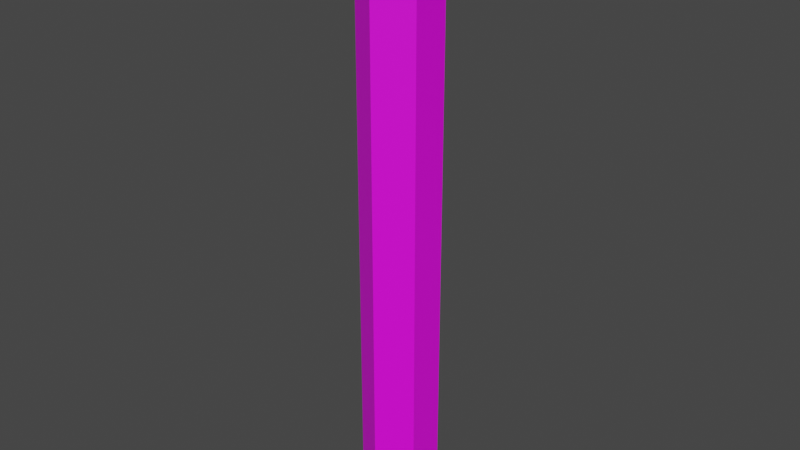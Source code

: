 # Source: Pipe01StraightShort.blend  (saved by Blender 3.6.11; exported with 4.5.12 LTS)
import bpy
from mathutils import Matrix  # noqa: F401  (used for matrix-valued properties, if any)

bpy.ops.wm.read_factory_settings(use_empty=True)
scene = bpy.context.scene
scene.name = 'Scene'

# ---- collections
col_collection = bpy.data.collections.new('Collection'); scene.collection.children.link(col_collection)

# ---- images (referenced by path relative to the original .blend; pixels are not part of the script)
import os
ASSET_DIR = os.environ.get("B2B_ASSET_DIR", "")  # directory of the original .blend (textures are referenced by path, not embedded)
HERE = os.path.dirname(os.path.abspath(__file__))  # packed textures are extracted next to this script under _unpacked/

def load_image(name, relpath, width, height, colorspace="sRGB"):
    """Load a texture the original file referenced (path relative to the .blend, or extracted next to this script)."""
    p = next((c for c in (os.path.join(HERE, relpath), os.path.join(ASSET_DIR, relpath)) if relpath and os.path.exists(c)), "")
    if p:
        img = bpy.data.images.load(p, check_existing=True)
        img.name = name
    else:  # same state as the original file: an image datablock whose file is absent (Cycles renders it pink)
        img = bpy.data.images.new(name, width, height)
        img.source = "FILE"
        img.filepath = "//" + (relpath or name)
    img.colorspace_settings.name = colorspace
    return img
img_pipe01_a_png = load_image('Pipe01_a.png', 'Pipe01_a.png', 1024, 1024, 'sRGB')

# ---- materials (node trees are filled in below, after node groups)
mat_material = bpy.data.materials.new('Material')
mat_material.alpha_threshold = 0.0
mat_material.use_transparent_shadow = False
mat_material.roughness = 0.5
mat_material.line_color = (0.0, 0.0, 0.0, 1.0)

# ---- material node trees
mat_material.use_nodes = True; mat_material.node_tree.nodes.clear()
_N = mat_material.node_tree.nodes; _L = mat_material.node_tree.links
n0 = _N.new('ShaderNodeOutputMaterial'); n0.name = 'Material Output'; n0.location = (300, 300)
n1 = _N.new('ShaderNodeBsdfPrincipled'); n1.name = 'Principled BSDF'; n1.location = (10, 300)
n1.distribution = 'GGX'
n1.subsurface_method = 'RANDOM_WALK_SKIN'
n1.inputs[3].default_value = 1.45
n1.inputs[27].default_value = (0.0, 0.0, 0.0, 1.0)
n1.inputs[28].default_value = 1.0
n2 = _N.new('ShaderNodeTexImage'); n2.name = 'Image Texture'; n2.location = (-280, 280)
n2.image = img_pipe01_a_png
n2.interpolation = 'Closest'
_L.new(n1.outputs[0], n0.inputs[0])
_L.new(n2.outputs[0], n1.inputs[0])
n0.is_active_output = True

# ---- world
world_world = bpy.data.worlds.new('World'); scene.world = world_world
world_world.use_nodes = True; world_world.node_tree.nodes.clear()
_N = world_world.node_tree.nodes; _L = world_world.node_tree.links
n0 = _N.new('ShaderNodeOutputWorld'); n0.name = 'World Output'; n0.location = (300, 300)
n1 = _N.new('ShaderNodeBackground'); n1.name = 'Background'; n1.location = (10, 300)
n1.inputs[0].default_value = (0.05088, 0.05088, 0.05088, 1.0)
_L.new(n1.outputs[0], n0.inputs[0])
n0.is_active_output = True
world_world.color = (0.05088, 0.05088, 0.05088)
world_world.use_sun_shadow = False
world_world.sun_shadow_jitter_overblur = 0.0

# ---- meshes
me_cylinder_002 = bpy.data.meshes.new('Cylinder.002')
me_cylinder_002.from_pydata([(0.0, 0.25, -2.0), (0.2165, 0.125, -2.0), (0.2165, -0.125, -2.0), (0.0, -0.25, -2.0), (-0.2165, -0.125, -2.0), (-0.2165, 0.125, -2.0), (0.0, 0.25, -2.0), (0.0, 0.25, 2.0), (0.2165, 0.125, -2.0), (0.2165, 0.125, 2.0), (0.2165, -0.125, -2.0), (0.2165, -0.125, 2.0), (0.0, -0.25, -2.0), (0.0, -0.25, 2.0), (-0.2165, -0.125, -2.0), (-0.2165, -0.125, 2.0), (-0.2165, 0.125, -2.0), (-0.2165, 0.125, 2.0), (-0.2706, 0.1562, 1.9), (-0.2706, -0.1562, 1.9), (0.0, -0.3125, 1.9), (0.2706, -0.1562, 1.9), (0.2706, 0.1562, 1.9), (0.0, 0.3125, 1.9), (0.0, 0.3125, 1.9), (0.2706, 0.1562, 1.9), (0.2706, -0.1562, 1.9), (0.0, -0.3125, 1.9), (-0.2706, -0.1562, 1.9), (-0.2706, 0.1562, 1.9), (0.0, 0.3125, 2.0), (0.2706, 0.1562, 2.0), (0.2706, -0.1562, 2.0), (0.0, -0.3125, 2.0), (-0.2706, -0.1562, 2.0), (-0.2706, 0.1562, 2.0)], [], [(3, 4, 5, 0), (0, 1, 2, 3), (6, 7, 9, 8), (8, 9, 11, 10), (10, 11, 13, 12), (12, 13, 15, 14), (14, 15, 17, 16), (16, 17, 7, 6), (26, 25, 31, 32), (22, 21, 20, 23), (19, 18, 23, 20), (34, 33, 30, 35), (29, 28, 34, 35), (27, 26, 32, 33), (25, 24, 30, 31), (24, 29, 35, 30), (28, 27, 33, 34), (31, 30, 33, 32)])
_uv = me_cylinder_002.uv_layers.new(name='UVMap')
_uv.uv.foreach_set('vector', [0.9844, 0.5156, 0.9844, 0.5703, 0.9297, 0.6016, 0.8828, 0.5703, 0.8828, 0.5703, 0.8828, 0.5156, 0.9297, 0.4844, 0.9844, 0.5156, 0.4453, 0.0, 0.4453, 1.0, 0.375, 1.0, 0.375, 0.0, 0.375, 0.0, 0.375, 1.0, 0.2969, 1.0, 0.2969, 0.0, 0.2969, 0.0, 0.2969, 1.0, 0.2188, 1.0, 0.2188, 0.0, 0.2188, 0.0, 0.2188, 1.0, 0.1484, 1.0, 0.1484, 0.0, 0.1484, 0.0, 0.1484, 1.0, 0.07031, 1.0, 0.07031, 0.0, 0.07031, 0.0, 0.07031, 1.0, 0.0, 1.0, 0.0, 0.0, 0.2969, 0.1484, 0.375, 0.1484, 0.375, 0.1719, 0.2969, 0.1719, 0.9922, 0.5078, 0.9297, 0.4688, 0.8672, 0.5078, 0.9922, 0.5781, 0.8672, 0.5781, 0.9297, 0.6172, 0.9922, 0.5781, 0.8672, 0.5078, 0.8672, 0.5781, 0.8672, 0.5078, 0.9922, 0.5781, 0.9297, 0.6172, 0.07031, 0.1484, 0.1484, 0.1484, 0.1484, 0.1719, 0.07031, 0.1719, 0.2188, 0.1484, 0.2969, 0.1484, 0.2969, 0.1719, 0.2188, 0.1719, 0.375, 0.1484, 0.4453, 0.1484, 0.4453, 0.1719, 0.375, 0.1719, 0.0, 0.1484, 0.07031, 0.1484, 0.07031, 0.1719, 0.0, 0.1719, 0.1484, 0.1484, 0.2188, 0.1484, 0.2188, 0.1719, 0.1484, 0.1719, 0.9922, 0.5078, 0.9922, 0.5781, 0.8672, 0.5078, 0.9297, 0.4688])
me_cylinder_002.materials.append(mat_material)
me_cylinder_002.update()

# ---- objects
ob_pipe01straight = bpy.data.objects.new('Pipe01Straight', me_cylinder_002)

# ---- transforms, parenting, visibility, modifiers, constraints
ob_pipe01straight.location = (0.0, 0.0, 0.0)

# ---- collection membership
col_collection.objects.link(ob_pipe01straight)

# ---- scene / render settings (as saved in the file)
scene.frame_start = 1; scene.frame_end = 250; scene.frame_set(1)
scene.render.engine = 'BLENDER_EEVEE_NEXT'
scene.cycles.sampling_pattern = 'TABULATED_SOBOL'
scene.view_settings.view_transform = 'Filmic'
bpy.context.view_layer.update()

# ---- added for rendering (the .blend has no active camera and no usable light): camera, sun
cam_auto = bpy.data.cameras.new('AutoCamera')
cam_auto.lens = 50.0
cam_auto.sensor_width = 36.0
cam_auto.clip_end = 1000.0
ob_auto_camera = bpy.data.objects.new('AutoCamera', cam_auto)
scene.collection.objects.link(ob_auto_camera)
ob_auto_camera.location = (3.77913, -4.53496, 3.02331)
ob_auto_camera.rotation_euler = (1.09748, -7.21219e-08, 0.694738)
scene.camera = ob_auto_camera
light_auto_sun = bpy.data.lights.new('AutoSun', 'SUN')
light_auto_sun.energy = 3.0
light_auto_sun.angle = 0.0523599
ob_auto_sun = bpy.data.objects.new('AutoSun', light_auto_sun)
scene.collection.objects.link(ob_auto_sun)
ob_auto_sun.rotation_euler = (0.872665, 0.174533, 0.523599)
bpy.context.view_layer.update()
